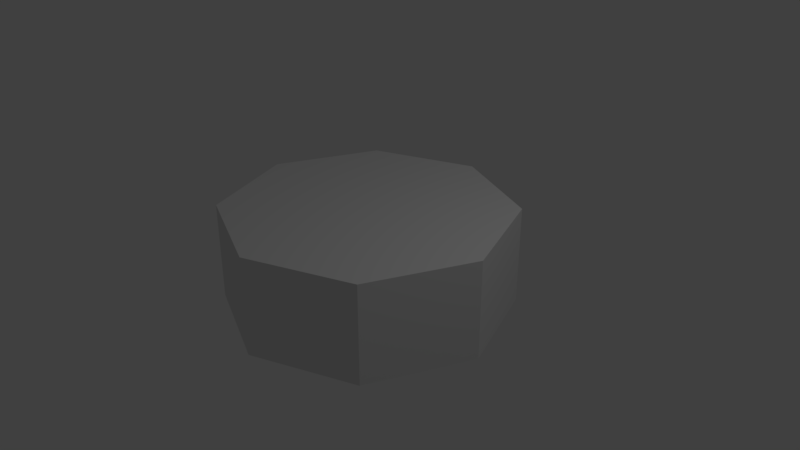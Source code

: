 # Source: architecture.blend  (saved by Blender 2.79.0; exported with 4.5.12 LTS)
import bpy
from mathutils import Matrix  # noqa: F401  (used for matrix-valued properties, if any)

bpy.ops.wm.read_factory_settings(use_empty=True)
scene = bpy.context.scene
scene.name = 'Scene'

# ---- collections
col_collection_1 = bpy.data.collections.new('Collection 1'); scene.collection.children.link(col_collection_1)

# ---- images (referenced by path relative to the original .blend; pixels are not part of the script)
import os
ASSET_DIR = os.environ.get("B2B_ASSET_DIR", "")  # directory of the original .blend (textures are referenced by path, not embedded)
HERE = os.path.dirname(os.path.abspath(__file__))  # packed textures are extracted next to this script under _unpacked/

def load_image(name, relpath, width, height, colorspace="sRGB"):
    """Load a texture the original file referenced (path relative to the .blend, or extracted next to this script)."""
    p = next((c for c in (os.path.join(HERE, relpath), os.path.join(ASSET_DIR, relpath)) if relpath and os.path.exists(c)), "")
    if p:
        img = bpy.data.images.load(p, check_existing=True)
        img.name = name
    else:  # same state as the original file: an image datablock whose file is absent (Cycles renders it pink)
        img = bpy.data.images.new(name, width, height)
        img.source = "FILE"
        img.filepath = "//" + (relpath or name)
    img.colorspace_settings.name = colorspace
    return img
img_uv_checkers_png = load_image('uv-checkers.png', 'images/uv-checkers.png', 1024, 1024, 'sRGB')

# ---- materials (node trees are filled in below, after node groups)
mat_reference = bpy.data.materials.new('reference')
mat_reference.alpha_threshold = 0.0
mat_reference.roughness = 0.5

# ---- material node trees
mat_reference.use_nodes = True; mat_reference.node_tree.nodes.clear()
_N = mat_reference.node_tree.nodes; _L = mat_reference.node_tree.links
n0 = _N.new('ShaderNodeOutputMaterial'); n0.name = 'Material Output'; n0.location = (300, 300)
n1 = _N.new('ShaderNodeBsdfDiffuse'); n1.name = 'Diffuse BSDF'; n1.location = (10, 300)
n2 = _N.new('ShaderNodeTexImage'); n2.name = 'Image Texture'; n2.location = (517, 375)
n2.width = 140
n2.image = img_uv_checkers_png
_L.new(n1.outputs[0], n0.inputs[0])
n0.is_active_output = True

# ---- world
world_world = bpy.data.worlds.new('World'); scene.world = world_world
world_world.color = (0.05088, 0.05088, 0.05088)
world_world.use_sun_shadow = False
world_world.sun_shadow_jitter_overblur = 0.0
world_world.cycles.sampling_method = 'MANUAL'

# ---- cameras
cam_camera = bpy.data.cameras.new('Camera')
cam_camera.clip_end = 100.0
cam_camera.lens = 35.0
cam_camera.sensor_width = 32.0
cam_camera.sensor_height = 18.0
cam_camera.ortho_scale = 7.314
cam_camera.dof.focus_distance = 0.0

# ---- lights
light_lamp = bpy.data.lights.new('Lamp', 'POINT')
light_lamp.transmission_factor = 0.0
light_lamp.cutoff_distance = 30.0
light_lamp.energy = 100.0
light_lamp.shadow_buffer_clip_start = 1.001
light_lamp.shadow_soft_size = 0.1
light_lamp.shadow_maximum_resolution = 0.006
light_lamp.use_absolute_resolution = True

# ---- meshes
me_circle_floor = bpy.data.meshes.new('circle-floor')
me_circle_floor.from_pydata([(4.796e-08, 1.92, -0.6484), (4.796e-08, 1.92, 0.6651), (1.357, 1.357, -0.6484), (1.357, 1.357, 0.6651), (1.92, -9.076e-08, -0.6484), (1.92, -9.076e-08, 0.6651), (1.357, -1.357, -0.6484), (1.357, -1.357, 0.6651), (-1.199e-07, -1.92, -0.6484), (-1.199e-07, -1.92, 0.6651), (-1.357, -1.357, -0.6484), (-1.357, -1.357, 0.6651), (-1.92, 1.604e-08, -0.6484), (-1.92, 1.604e-08, 0.6651), (-1.357, 1.357, -0.6484), (-1.357, 1.357, 0.6651)], [], [(0, 1, 3, 2), (2, 3, 5, 4), (4, 5, 7, 6), (6, 7, 9, 8), (8, 9, 11, 10), (10, 11, 13, 12), (3, 1, 15, 13, 11, 9, 7, 5), (12, 13, 15, 14), (14, 15, 1, 0), (0, 2, 4, 6, 8, 10, 12, 14)])
_uv = me_circle_floor.uv_layers.new(name='UVMap')
_uv.uv.foreach_set('vector', [0.9999, 9.525e-05, 0.9999, 0.9961, 9.459e-05, 0.9961, 9.471e-05, 9.513e-05, 0.9999, 9.458e-05, 0.9999, 0.9961, 9.454e-05, 0.9961, 9.454e-05, 9.454e-05, 0.9999, 9.454e-05, 0.9999, 0.9961, 9.454e-05, 0.9961, 9.473e-05, 9.465e-05, 0.9999, 9.469e-05, 0.9999, 0.9961, 9.454e-05, 0.9961, 9.458e-05, 9.454e-05, 0.9999, 9.454e-05, 0.9999, 0.9961, 9.454e-05, 0.9961, 9.469e-05, 9.454e-05, 0.9999, 9.477e-05, 0.9999, 0.9961, 9.453e-05, 0.9961, 9.465e-05, 9.447e-05, 0.9999, 0.7071, 0.7071, 0.9999, 0.2929, 0.9999, 9.998e-05, 0.7071, 0.0001001, 0.2929, 0.2929, 9.998e-05, 0.7071, 0.0001001, 0.9999, 0.2929, 0.9999, 9.477e-05, 0.9999, 0.9961, 9.459e-05, 0.9961, 9.465e-05, 9.483e-05, 0.9999, 9.519e-05, 0.9999, 0.9961, 9.465e-05, 0.9961, 9.471e-05, 9.507e-05, 0.7071, 0.0001001, 0.9999, 0.2929, 0.9999, 0.7071, 0.7071, 0.9999, 0.2929, 0.9999, 9.998e-05, 0.7071, 0.0001001, 0.2929, 0.2929, 9.998e-05])
me_circle_floor.materials.append(mat_reference)
me_circle_floor.use_remesh_preserve_volume = False
me_circle_floor.use_remesh_preserve_attributes = False
me_circle_floor.use_mirror_vertex_groups = False
me_circle_floor.update()

# ---- objects
ob_circle_floor = bpy.data.objects.new('circle-floor', me_circle_floor)
ob_lamp = bpy.data.objects.new('Lamp', light_lamp)
ob_camera = bpy.data.objects.new('Camera', cam_camera)

# ---- transforms, parenting, visibility, modifiers, constraints
ob_circle_floor.location = (0.0, 0.0, 0.0)
ob_circle_floor.lineart.crease_threshold = 0.0
ob_lamp.location = (4.076, 1.005, 5.904)
ob_lamp.rotation_euler = (0.6503, 0.05522, 1.866)
ob_lamp.lock_rotations_4d = False
ob_lamp.empty_display_type = 'ARROWS'
ob_lamp.color = (0.0, 0.0, 0.0, 0.0)
ob_lamp.lineart.crease_threshold = 0.0
ob_camera.location = (7.481, -6.508, 5.344)
ob_camera.rotation_euler = (1.109, 0.0, 0.8149)
ob_camera.lock_rotations_4d = False
ob_camera.empty_display_type = 'ARROWS'
ob_camera.color = (0.0, 0.0, 0.0, 0.0)
ob_camera.display_type = 'WIRE'
ob_camera.lineart.crease_threshold = 0.0

# ---- collection membership
col_collection_1.objects.link(ob_circle_floor)
col_collection_1.objects.link(ob_lamp)
col_collection_1.objects.link(ob_camera)

# ---- scene / render settings (as saved in the file)
scene.camera = ob_camera
scene.frame_start = 1; scene.frame_end = 250; scene.frame_set(1)
scene.render.engine = 'CYCLES'
scene.render.resolution_percentage = 50
scene.render.dither_intensity = 0.0
scene.cycles.use_denoising = False
scene.cycles.samples = 128
scene.cycles.sampling_pattern = 'TABULATED_SOBOL'
scene.cycles.use_adaptive_sampling = False
scene.cycles.use_light_tree = False
scene.cycles.blur_glossy = 0.0
scene.cycles.sample_clamp_indirect = 0.0
scene.view_settings.view_transform = 'Standard'
bpy.context.view_layer.update()
